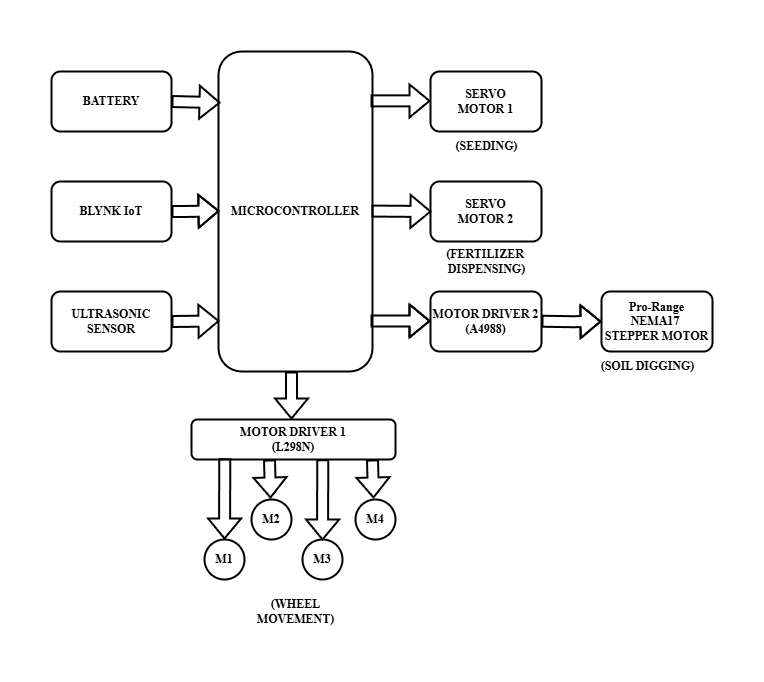

The diagram above was exported from draw.io. Its source (the exported page's mxGraphModel, read from the mxfile embedded in the PNG):
<mxGraphModel dx="1167" dy="619" grid="1" gridSize="10" guides="1" tooltips="1" connect="1" arrows="1" fold="1" page="1" pageScale="1" pageWidth="1200" pageHeight="1600" background="#FFFFFF" math="0" shadow="0">
  <root>
    <mxCell id="0" />
    <mxCell id="1" parent="0" />
    <mxCell id="dpJfDZRYSrw1EjHDpIlW-2" value="&lt;font&gt;MICROCONTROLLER&lt;/font&gt;" style="rounded=1;whiteSpace=wrap;html=1;strokeWidth=2;fontStyle=1;fontFamily=Times New Roman;" parent="1" vertex="1">
      <mxGeometry x="507" y="220" width="154" height="320" as="geometry" />
    </mxCell>
    <mxCell id="dpJfDZRYSrw1EjHDpIlW-6" value="BATTERY" style="rounded=1;whiteSpace=wrap;html=1;strokeWidth=2;fontStyle=1;fontFamily=Times New Roman;" parent="1" vertex="1">
      <mxGeometry x="340" y="240" width="120" height="60" as="geometry" />
    </mxCell>
    <mxCell id="dpJfDZRYSrw1EjHDpIlW-7" value="BLYNK IoT" style="rounded=1;whiteSpace=wrap;html=1;strokeWidth=2;fontStyle=1;fontFamily=Times New Roman;" parent="1" vertex="1">
      <mxGeometry x="340" y="350" width="120" height="60" as="geometry" />
    </mxCell>
    <mxCell id="dpJfDZRYSrw1EjHDpIlW-8" value="ULTRASONIC&lt;div&gt;SENSOR&lt;/div&gt;" style="rounded=1;whiteSpace=wrap;html=1;strokeWidth=2;fontStyle=1;fontFamily=Times New Roman;" parent="1" vertex="1">
      <mxGeometry x="340" y="460" width="120" height="60" as="geometry" />
    </mxCell>
    <mxCell id="dpJfDZRYSrw1EjHDpIlW-10" value="SERVO&lt;div&gt;&lt;span style=&quot;background-color: transparent; color: light-dark(rgb(0, 0, 0), rgb(255, 255, 255));&quot;&gt;MOTOR 2&lt;/span&gt;&lt;/div&gt;" style="rounded=1;whiteSpace=wrap;html=1;strokeWidth=2;fontStyle=1;fontFamily=Times New Roman;" parent="1" vertex="1">
      <mxGeometry x="719" y="350" width="111" height="60" as="geometry" />
    </mxCell>
    <mxCell id="dpJfDZRYSrw1EjHDpIlW-11" value="SERVO&lt;div&gt;MOTOR 1&lt;/div&gt;" style="rounded=1;whiteSpace=wrap;html=1;strokeWidth=2;fontStyle=1;fontFamily=Times New Roman;" parent="1" vertex="1">
      <mxGeometry x="719" y="240" width="111" height="60" as="geometry" />
    </mxCell>
    <mxCell id="dpJfDZRYSrw1EjHDpIlW-12" value="Pro-Range&lt;div&gt;&lt;span style=&quot;background-color: transparent; color: light-dark(rgb(0, 0, 0), rgb(255, 255, 255));&quot;&gt;NEMA17&amp;nbsp;&lt;/span&gt;&lt;div&gt;STEPPER MOTOR&lt;/div&gt;&lt;/div&gt;" style="rounded=1;whiteSpace=wrap;html=1;strokeWidth=2;fontStyle=1;fontFamily=Times New Roman;" parent="1" vertex="1">
      <mxGeometry x="890" y="460" width="111" height="60" as="geometry" />
    </mxCell>
    <mxCell id="dpJfDZRYSrw1EjHDpIlW-13" value="MOTOR DRIVER 1&lt;div&gt;(L298N)&lt;/div&gt;" style="rounded=1;whiteSpace=wrap;html=1;strokeWidth=2;fontStyle=1;fontFamily=Times New Roman;" parent="1" vertex="1">
      <mxGeometry x="480" y="588" width="204" height="40" as="geometry" />
    </mxCell>
    <mxCell id="dpJfDZRYSrw1EjHDpIlW-14" value="M1" style="ellipse;whiteSpace=wrap;html=1;strokeWidth=2;fontStyle=1;fontFamily=Times New Roman;" parent="1" vertex="1">
      <mxGeometry x="493" y="708" width="40" height="40" as="geometry" />
    </mxCell>
    <mxCell id="dpJfDZRYSrw1EjHDpIlW-15" value="M4" style="ellipse;whiteSpace=wrap;html=1;strokeWidth=2;fontStyle=1;fontFamily=Times New Roman;" parent="1" vertex="1">
      <mxGeometry x="644" y="668" width="40" height="40" as="geometry" />
    </mxCell>
    <mxCell id="dpJfDZRYSrw1EjHDpIlW-16" value="M2" style="ellipse;whiteSpace=wrap;html=1;strokeWidth=2;fontStyle=1;fontFamily=Times New Roman;" parent="1" vertex="1">
      <mxGeometry x="540" y="668" width="40" height="40" as="geometry" />
    </mxCell>
    <mxCell id="dpJfDZRYSrw1EjHDpIlW-17" value="M3" style="ellipse;whiteSpace=wrap;html=1;strokeWidth=2;fontStyle=1;fontFamily=Times New Roman;" parent="1" vertex="1">
      <mxGeometry x="591" y="708" width="40" height="40" as="geometry" />
    </mxCell>
    <mxCell id="dpJfDZRYSrw1EjHDpIlW-34" value="(SEEDING)" style="text;html=1;align=center;verticalAlign=middle;resizable=0;points=[];autosize=1;strokeColor=none;fillColor=none;strokeWidth=2;fontStyle=1;fontFamily=Times New Roman;" parent="1" vertex="1">
      <mxGeometry x="734.5" y="300" width="80" height="30" as="geometry" />
    </mxCell>
    <mxCell id="dpJfDZRYSrw1EjHDpIlW-35" value="(FERTILIZER&amp;nbsp;&lt;div&gt;DISPENSING)&lt;/div&gt;" style="text;html=1;align=center;verticalAlign=middle;resizable=0;points=[];autosize=1;strokeColor=none;fillColor=none;strokeWidth=2;fontStyle=1;fontFamily=Times New Roman;" parent="1" vertex="1">
      <mxGeometry x="724.5" y="410" width="100" height="40" as="geometry" />
    </mxCell>
    <mxCell id="dpJfDZRYSrw1EjHDpIlW-36" value="(WHEEL&lt;div&gt;MOVEMENT)&lt;/div&gt;" style="text;html=1;align=center;verticalAlign=middle;resizable=0;points=[];autosize=1;strokeColor=none;fillColor=none;strokeWidth=2;fontStyle=1;fontFamily=Times New Roman;" parent="1" vertex="1">
      <mxGeometry x="534" y="760" width="100" height="40" as="geometry" />
    </mxCell>
    <mxCell id="dpJfDZRYSrw1EjHDpIlW-38" value="(SOIL DIGGING)" style="text;html=1;align=center;verticalAlign=middle;resizable=0;points=[];autosize=1;strokeColor=none;fillColor=none;strokeWidth=2;fontStyle=1;fontFamily=Times New Roman;" parent="1" vertex="1">
      <mxGeometry x="881" y="520" width="110" height="30" as="geometry" />
    </mxCell>
    <mxCell id="PguFG0HQTaTbRB3gsQQ1-1" value="" style="shape=flexArrow;endArrow=classic;html=1;rounded=0;exitX=1;exitY=0.5;exitDx=0;exitDy=0;entryX=0.013;entryY=0.16;entryDx=0;entryDy=0;entryPerimeter=0;strokeWidth=2;fontStyle=1;fontFamily=Times New Roman;" parent="1" source="dpJfDZRYSrw1EjHDpIlW-6" target="dpJfDZRYSrw1EjHDpIlW-2" edge="1">
      <mxGeometry width="50" height="50" relative="1" as="geometry">
        <mxPoint x="510" y="450" as="sourcePoint" />
        <mxPoint x="560" y="400" as="targetPoint" />
        <Array as="points" />
      </mxGeometry>
    </mxCell>
    <mxCell id="PguFG0HQTaTbRB3gsQQ1-2" value="" style="shape=flexArrow;endArrow=classic;html=1;rounded=0;entryX=0.009;entryY=0.194;entryDx=0;entryDy=0;entryPerimeter=0;strokeWidth=2;fontStyle=1;fontFamily=Times New Roman;" parent="1" edge="1">
      <mxGeometry width="50" height="50" relative="1" as="geometry">
        <mxPoint x="460" y="380" as="sourcePoint" />
        <mxPoint x="508" y="379.5" as="targetPoint" />
        <Array as="points">
          <mxPoint x="471" y="380" />
        </Array>
      </mxGeometry>
    </mxCell>
    <mxCell id="PguFG0HQTaTbRB3gsQQ1-3" value="" style="shape=flexArrow;endArrow=classic;html=1;rounded=0;entryX=0.009;entryY=0.194;entryDx=0;entryDy=0;entryPerimeter=0;strokeWidth=2;fontStyle=1;fontFamily=Times New Roman;" parent="1" edge="1">
      <mxGeometry width="50" height="50" relative="1" as="geometry">
        <mxPoint x="460" y="490" as="sourcePoint" />
        <mxPoint x="508" y="489.5" as="targetPoint" />
        <Array as="points" />
      </mxGeometry>
    </mxCell>
    <mxCell id="PguFG0HQTaTbRB3gsQQ1-19" value="" style="shape=flexArrow;endArrow=classic;html=1;rounded=0;strokeWidth=2;fontStyle=1;fontFamily=Times New Roman;" parent="1" edge="1">
      <mxGeometry width="50" height="50" relative="1" as="geometry">
        <mxPoint x="659" y="269.41" as="sourcePoint" />
        <mxPoint x="719" y="269.41" as="targetPoint" />
        <Array as="points" />
      </mxGeometry>
    </mxCell>
    <mxCell id="PguFG0HQTaTbRB3gsQQ1-20" value="" style="shape=flexArrow;endArrow=classic;html=1;rounded=0;strokeWidth=2;fontStyle=1;fontFamily=Times New Roman;" parent="1" edge="1">
      <mxGeometry width="50" height="50" relative="1" as="geometry">
        <mxPoint x="660" y="379.57" as="sourcePoint" />
        <mxPoint x="720" y="380" as="targetPoint" />
        <Array as="points" />
      </mxGeometry>
    </mxCell>
    <mxCell id="PguFG0HQTaTbRB3gsQQ1-21" value="" style="shape=flexArrow;endArrow=classic;html=1;rounded=0;strokeWidth=2;fontStyle=1;fontFamily=Times New Roman;" parent="1" edge="1">
      <mxGeometry width="50" height="50" relative="1" as="geometry">
        <mxPoint x="659" y="489.44" as="sourcePoint" />
        <mxPoint x="719" y="489.44" as="targetPoint" />
        <Array as="points">
          <mxPoint x="699" y="489.44" />
        </Array>
      </mxGeometry>
    </mxCell>
    <mxCell id="PguFG0HQTaTbRB3gsQQ1-23" value="" style="shape=flexArrow;endArrow=classic;html=1;rounded=0;strokeWidth=2;exitX=0.145;exitY=0.969;exitDx=0;exitDy=0;exitPerimeter=0;entryX=0.5;entryY=0;entryDx=0;entryDy=0;fontStyle=1;fontFamily=Times New Roman;" parent="1" edge="1">
      <mxGeometry width="50" height="50" relative="1" as="geometry">
        <mxPoint x="513.3" y="626.76" as="sourcePoint" />
        <mxPoint x="513" y="708" as="targetPoint" />
        <Array as="points" />
      </mxGeometry>
    </mxCell>
    <mxCell id="PguFG0HQTaTbRB3gsQQ1-28" value="" style="shape=flexArrow;endArrow=classic;html=1;rounded=0;strokeWidth=2;entryX=0.5;entryY=0;entryDx=0;entryDy=0;fontStyle=1;fontFamily=Times New Roman;exitX=0.387;exitY=1.017;exitDx=0;exitDy=0;exitPerimeter=0;" parent="1" edge="1">
      <mxGeometry width="50" height="50" relative="1" as="geometry">
        <mxPoint x="661" y="628" as="sourcePoint" />
        <mxPoint x="662" y="667" as="targetPoint" />
        <Array as="points" />
      </mxGeometry>
    </mxCell>
    <mxCell id="PguFG0HQTaTbRB3gsQQ1-30" value="" style="shape=flexArrow;endArrow=classic;html=1;rounded=0;entryX=0.5;entryY=0;entryDx=0;entryDy=0;strokeWidth=2;fontStyle=1;fontFamily=Times New Roman;" parent="1" edge="1">
      <mxGeometry width="50" height="50" relative="1" as="geometry">
        <mxPoint x="580" y="540" as="sourcePoint" />
        <mxPoint x="580" y="588.0000000000001" as="targetPoint" />
        <Array as="points" />
      </mxGeometry>
    </mxCell>
    <mxCell id="PguFG0HQTaTbRB3gsQQ1-32" value="" style="shape=flexArrow;endArrow=classic;html=1;rounded=0;strokeWidth=2;entryX=0.5;entryY=0;entryDx=0;entryDy=0;fontStyle=1;fontFamily=Times New Roman;exitX=0.387;exitY=1.017;exitDx=0;exitDy=0;exitPerimeter=0;" parent="1" edge="1">
      <mxGeometry width="50" height="50" relative="1" as="geometry">
        <mxPoint x="558" y="628" as="sourcePoint" />
        <mxPoint x="559" y="667" as="targetPoint" />
        <Array as="points" />
      </mxGeometry>
    </mxCell>
    <mxCell id="PguFG0HQTaTbRB3gsQQ1-33" value="" style="shape=flexArrow;endArrow=classic;html=1;rounded=0;strokeWidth=2;exitX=0.145;exitY=0.969;exitDx=0;exitDy=0;exitPerimeter=0;entryX=0.5;entryY=0;entryDx=0;entryDy=0;fontStyle=1;fontFamily=Times New Roman;" parent="1" edge="1">
      <mxGeometry width="50" height="50" relative="1" as="geometry">
        <mxPoint x="611.3" y="627.76" as="sourcePoint" />
        <mxPoint x="611" y="709" as="targetPoint" />
        <Array as="points" />
      </mxGeometry>
    </mxCell>
    <mxCell id="seFY5NGYoECAw3asbqjX-8" value="" style="edgeStyle=orthogonalEdgeStyle;rounded=0;orthogonalLoop=1;jettySize=auto;html=1;shape=flexArrow;strokeWidth=2;entryX=0;entryY=0.5;entryDx=0;entryDy=0;" parent="1" target="dpJfDZRYSrw1EjHDpIlW-12" edge="1">
      <mxGeometry relative="1" as="geometry">
        <mxPoint x="830" y="489.72" as="sourcePoint" />
        <mxPoint x="880" y="490" as="targetPoint" />
      </mxGeometry>
    </mxCell>
    <mxCell id="seFY5NGYoECAw3asbqjX-9" value="MOTOR DRIVER 2&lt;br&gt;(A4988)" style="rounded=1;whiteSpace=wrap;html=1;strokeWidth=2;fontStyle=1;fontFamily=Times New Roman;" parent="1" vertex="1">
      <mxGeometry x="719" y="460" width="111" height="60" as="geometry" />
    </mxCell>
  </root>
</mxGraphModel>